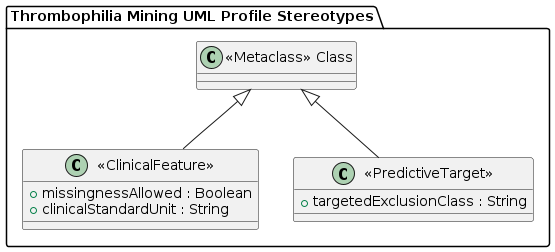

The diagram above was rendered by PlantUML. Its source (embedded in the PNG):
@startuml ProfilesDiagram
package "Thrombophilia Mining UML Profile Stereotypes" {
  
  class "<<Metaclass>> Class" as MetaClass
  
  class "<<ClinicalFeature>>" as StereotypeFeature {
    + missingnessAllowed : Boolean
    + clinicalStandardUnit : String
  }
  
  class "<<PredictiveTarget>>" as StereotypeTarget {
    + targetedExclusionClass : String
  }
  
  MetaClass <|-- StereotypeFeature
  MetaClass <|-- StereotypeTarget
}
@endum